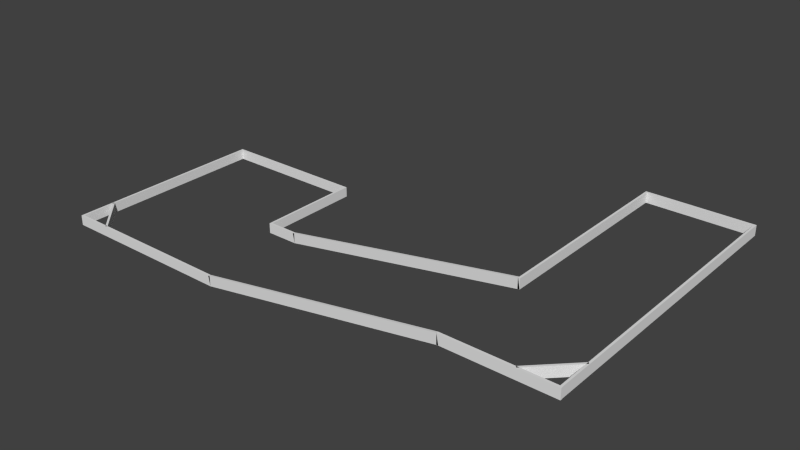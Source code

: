 # Source: walls.blend  (saved by Blender 2.70.0; exported with 4.5.12 LTS)
import bpy
from mathutils import Matrix  # noqa: F401  (used for matrix-valued properties, if any)

bpy.ops.wm.read_factory_settings(use_empty=True)
scene = bpy.context.scene
scene.name = 'Scene'

# ---- collections
col_collection_1 = bpy.data.collections.new('Collection 1'); scene.collection.children.link(col_collection_1)

# ---- world
world_world = bpy.data.worlds.new('World'); scene.world = world_world
world_world.color = (0.05088, 0.05088, 0.05088)
world_world.use_sun_shadow = False
world_world.sun_shadow_jitter_overblur = 0.0
world_world.cycles.sampling_method = 'MANUAL'
world_world.cycles.sample_map_resolution = 256

# ---- meshes
me_cube_013 = bpy.data.meshes.new('Cube.013')
me_cube_013.from_pydata([(490.0, -1.002, 7.656), (525.4, -0.6516, 7.656), (526.8, -0.6656, 7.656), (491.4, -1.016, 7.656), (490.0, -1.002, 9.656), (525.4, -0.6516, 9.656), (526.8, -0.6656, 9.656), (491.4, -1.016, 9.656)], [], [(4, 5, 1, 0), (5, 6, 2, 1), (6, 7, 3, 2), (7, 4, 0, 3), (0, 1, 2, 3), (7, 6, 5, 4)])
_uv = me_cube_013.uv_layers.new(name='UVMap')
_uv.uv.foreach_set('vector', [0.9161, 0.9978, 0.06835, 0.9978, 0.06835, 0.01597, 0.9161, 0.01597, 0.06835, 0.9978, 0.06835, 0.9978, 0.06835, 0.01597, 0.06835, 0.01597, 0.06835, 0.9978, 0.9161, 0.9978, 0.9161, 0.01597, 0.06835, 0.01597, 0.9161, 0.9978, 0.9161, 0.9978, 0.9161, 0.01597, 0.9161, 0.01597, 0.9161, 0.01597, 0.06835, 0.01597, 0.06835, 0.01597, 0.9161, 0.01597, 0.9161, 0.9978, 0.06835, 0.9978, 0.06835, 0.9978, 0.9161, 0.9978])
me_cube_013.use_remesh_preserve_volume = False
me_cube_013.use_remesh_preserve_attributes = False
me_cube_013.use_mirror_vertex_groups = False
me_cube_013.update()
me_cube_012 = bpy.data.meshes.new('Cube.012')
me_cube_012.from_pydata([(525.2, -1.0, 7.656), (525.2, 1.97, 7.656), (527.2, 1.97, 7.656), (527.2, -1.0, 7.656), (525.2, -1.0, 9.656), (525.2, 1.97, 9.656), (527.2, 1.97, 9.656), (527.2, -1.0, 9.656)], [], [(4, 5, 1, 0), (5, 6, 2, 1), (6, 7, 3, 2), (7, 4, 0, 3), (0, 1, 2, 3), (7, 6, 5, 4)])
_uv = me_cube_012.uv_layers.new(name='UVMap')
_uv.uv.foreach_set('vector', [2.955, 0.9627, -1.917, 0.9627, -1.917, 0.02218, 2.955, 0.02221, -1.917, 0.9627, -1.917, 0.9627, -1.917, 0.02218, -1.917, 0.02218, -1.917, 0.9627, 2.955, 0.9627, 2.955, 0.02221, -1.917, 0.02218, 2.955, 0.9627, 2.955, 0.9627, 2.955, 0.02221, 2.955, 0.02221, 2.955, 0.02221, -1.917, 0.02218, -1.917, 0.02218, 2.955, 0.02221, 2.955, 0.9627, -1.917, 0.9627, -1.917, 0.9627, 2.955, 0.9627])
me_cube_012.use_remesh_preserve_volume = False
me_cube_012.use_remesh_preserve_attributes = False
me_cube_012.use_mirror_vertex_groups = False
me_cube_012.update()
me_cube_011 = bpy.data.meshes.new('Cube.011')
me_cube_011.from_pydata([(527.2, 1.97, 7.656), (423.2, 1.97, 7.656), (423.2, 1.99, 7.656), (527.2, 1.99, 7.656), (527.2, 1.97, 9.656), (423.2, 1.97, 9.656), (423.2, 1.99, 9.656), (527.2, 1.99, 9.656)], [], [(4, 5, 1, 0), (5, 6, 2, 1), (6, 7, 3, 2), (7, 4, 0, 3), (0, 1, 2, 3), (7, 6, 5, 4)])
_uv = me_cube_011.uv_layers.new(name='UVMap')
_uv.uv.foreach_set('vector', [1.383, 0.9763, -0.3675, 0.9763, -0.3675, 0.00153, 1.383, 0.00153, -0.3675, 0.9763, -0.3675, 0.9763, -0.3675, 0.00153, -0.3675, 0.00153, -0.3675, 0.9763, 1.383, 0.9763, 1.383, 0.00153, -0.3675, 0.00153, 1.383, 0.9763, 1.383, 0.9763, 1.383, 0.00153, 1.383, 0.00153, 1.383, 0.00153, -0.3675, 0.00153, -0.3675, 0.00153, 1.383, 0.00153, 1.383, 0.9763, -0.3675, 0.9763, -0.3675, 0.9763, 1.383, 0.9763])
me_cube_011.use_remesh_preserve_volume = False
me_cube_011.use_remesh_preserve_attributes = False
me_cube_011.use_mirror_vertex_groups = False
me_cube_011.update()
me_cube_010 = bpy.data.meshes.new('Cube.010')
me_cube_010.from_pydata([(423.2, -0.009901, 7.656), (423.2, 1.97, 7.656), (425.2, 1.97, 7.656), (425.2, -0.009901, 7.656), (423.2, -0.009901, 9.656), (423.2, 1.97, 9.656), (425.2, 1.97, 9.656), (425.2, -0.009901, 9.656)], [], [(4, 5, 1, 0), (5, 6, 2, 1), (6, 7, 3, 2), (7, 4, 0, 3), (0, 1, 2, 3), (7, 6, 5, 4)])
_uv = me_cube_010.uv_layers.new(name='UVMap')
_uv.uv.foreach_set('vector', [2.114, 0.9796, -1.16, 0.9796, -1.16, 0.03146, 2.114, 0.03148, -1.16, 0.9796, -1.16, 0.9796, -1.16, 0.03146, -1.16, 0.03146, -1.16, 0.9796, 2.114, 0.9796, 2.114, 0.03148, -1.16, 0.03146, 2.114, 0.9796, 2.114, 0.9796, 2.114, 0.03148, 2.114, 0.03148, 2.114, 0.03148, -1.16, 0.03146, -1.16, 0.03146, 2.114, 0.03148, 2.114, 0.9796, -1.16, 0.9796, -1.16, 0.9796, 2.114, 0.9796])
me_cube_010.use_remesh_preserve_volume = False
me_cube_010.use_remesh_preserve_attributes = False
me_cube_010.use_mirror_vertex_groups = False
me_cube_010.update()
me_cube_009 = bpy.data.meshes.new('Cube.009')
me_cube_009.from_pydata([(527.4, -1.02, 7.656), (423.4, -1.02, 7.656), (423.4, -1.0, 7.656), (527.4, -1.0, 7.656), (527.4, -1.02, 9.656), (423.4, -1.02, 9.656), (423.4, -1.0, 9.656), (527.4, -1.0, 9.656)], [], [(4, 5, 1, 0), (5, 6, 2, 1), (6, 7, 3, 2), (7, 4, 0, 3), (0, 1, 2, 3), (7, 6, 5, 4)])
_uv = me_cube_009.uv_layers.new(name='UVMap')
_uv.uv.foreach_set('vector', [1.359, 0.9599, -0.3401, 0.9599, -0.3401, 0.01355, 1.359, 0.01355, -0.3401, 0.9599, -0.3401, 0.9599, -0.3401, 0.01355, -0.3401, 0.01355, -0.3401, 0.9599, 1.359, 0.9599, 1.359, 0.01355, -0.3401, 0.01355, 1.359, 0.9599, 1.359, 0.9599, 1.359, 0.01355, 1.359, 0.01355, 1.359, 0.01355, -0.3401, 0.01355, -0.3401, 0.01355, 1.359, 0.01355, 1.359, 0.9599, -0.3401, 0.9599, -0.3401, 0.9599, 1.359, 0.9599])
me_cube_009.use_remesh_preserve_volume = False
me_cube_009.use_remesh_preserve_attributes = False
me_cube_009.use_mirror_vertex_groups = False
me_cube_009.update()
me_cube_008 = bpy.data.meshes.new('Cube.008')
me_cube_008.from_pydata([(179.0, -0.009901, -0.9979), (179.0, 0.009901, -0.9979), (425.2, 0.009901, 7.685), (425.2, -0.009901, 7.685), (177.2, -0.009901, 0.9717), (177.2, 0.009901, 0.9717), (423.4, 0.009901, 9.654), (423.4, -0.009901, 9.654)], [], [(4, 5, 1, 0), (5, 6, 2, 1), (6, 7, 3, 2), (7, 4, 0, 3), (0, 1, 2, 3), (7, 6, 5, 4)])
_uv = me_cube_008.uv_layers.new(name='UVMap')
_uv.uv.foreach_set('vector', [-1.591, 0.9607, -1.591, 0.9607, -1.591, 0.01149, -1.591, 0.01149, -1.591, 0.9607, 2.507, 0.9654, 2.507, 0.01617, -1.591, 0.01149, 2.507, 0.9654, 2.507, 0.9654, 2.507, 0.01617, 2.507, 0.01617, 2.507, 0.9654, -1.591, 0.9607, -1.591, 0.01149, 2.507, 0.01617, -1.591, 0.01149, -1.591, 0.01149, 2.507, 0.01617, 2.507, 0.01617, 2.507, 0.9654, 2.507, 0.9654, -1.591, 0.9607, -1.591, 0.9607])
me_cube_008.use_remesh_preserve_volume = False
me_cube_008.use_remesh_preserve_attributes = False
me_cube_008.use_mirror_vertex_groups = False
me_cube_008.update()
me_cube_007 = bpy.data.meshes.new('Cube.007')
me_cube_007.from_pydata([(147.0, -0.009901, -1.0), (147.0, 0.009901, -1.0), (179.0, 0.009901, -1.0), (179.0, -0.009901, -1.0), (147.0, -0.009901, 1.0), (147.0, 0.009901, 1.0), (179.0, 0.009901, 1.0), (179.0, -0.009901, 1.0)], [], [(4, 5, 1, 0), (5, 6, 2, 1), (6, 7, 3, 2), (7, 4, 0, 3), (0, 1, 2, 3), (7, 6, 5, 4)])
_uv = me_cube_007.uv_layers.new(name='UVMap')
_uv.uv.foreach_set('vector', [0.2948, 0.9731, 0.2948, 0.9731, 0.2948, 0.02724, 0.2948, 0.02724, 0.2948, 0.9731, 0.8175, 0.9731, 0.8175, 0.02724, 0.2948, 0.02724, 0.8175, 0.9731, 0.8175, 0.9731, 0.8175, 0.02724, 0.8175, 0.02724, 0.8175, 0.9731, 0.2948, 0.9731, 0.2948, 0.02724, 0.8175, 0.02724, 0.2948, 0.02724, 0.2948, 0.02724, 0.8175, 0.02724, 0.8175, 0.02724, 0.8175, 0.9731, 0.8175, 0.9731, 0.2948, 0.9731, 0.2948, 0.9731])
me_cube_007.use_remesh_preserve_volume = False
me_cube_007.use_remesh_preserve_attributes = False
me_cube_007.use_mirror_vertex_groups = False
me_cube_007.update()
me_cube_006 = bpy.data.meshes.new('Cube.006')
me_cube_006.from_pydata([(-1.0, 0.9998, -1.0), (-1.0, 1.02, -1.0), (149.0, 1.02, -1.0), (149.0, 0.9998, -1.0), (-1.0, 0.9998, 1.0), (-1.0, 1.02, 1.0), (149.0, 1.02, 1.0), (149.0, 0.9998, 1.0)], [], [(4, 5, 1, 0), (5, 6, 2, 1), (6, 7, 3, 2), (7, 4, 0, 3), (0, 1, 2, 3), (7, 6, 5, 4)])
_uv = me_cube_006.uv_layers.new(name='UVMap')
_uv.uv.foreach_set('vector', [-0.8022, 0.9841, -0.8022, 0.9841, -0.8022, 0.01624, -0.8022, 0.01624, -0.8022, 0.9841, 1.705, 0.9841, 1.705, 0.01624, -0.8022, 0.01624, 1.705, 0.9841, 1.705, 0.9841, 1.705, 0.01624, 1.705, 0.01624, 1.705, 0.9841, -0.8022, 0.9841, -0.8022, 0.01624, 1.705, 0.01624, -0.8022, 0.01624, -0.8022, 0.01624, 1.705, 0.01624, 1.705, 0.01624, 1.705, 0.9841, 1.705, 0.9841, -0.8022, 0.9841, -0.8022, 0.9841])
me_cube_006.use_remesh_preserve_volume = False
me_cube_006.use_remesh_preserve_attributes = False
me_cube_006.use_mirror_vertex_groups = False
me_cube_006.update()
me_cube_005 = bpy.data.meshes.new('Cube.005')
me_cube_005.from_pydata([(147.0, 0.009901, -1.0), (147.0, 1.0, -1.0), (149.0, 1.0, -1.0), (149.0, 0.009901, -1.0), (147.0, 0.009901, 1.0), (147.0, 1.0, 1.0), (149.0, 1.0, 1.0), (149.0, 0.009901, 1.0)], [], [(4, 5, 1, 0), (5, 6, 2, 1), (6, 7, 3, 2), (7, 4, 0, 3), (0, 1, 2, 3), (7, 6, 5, 4)])
_uv = me_cube_005.uv_layers.new(name='UVMap')
_uv.uv.foreach_set('vector', [1.335, 0.975, -0.3086, 0.9749, -0.3086, 0.02323, 1.335, 0.02324, -0.3086, 0.9749, -0.3086, 0.9749, -0.3086, 0.02323, -0.3086, 0.02323, -0.3086, 0.9749, 1.335, 0.975, 1.335, 0.02324, -0.3086, 0.02323, 1.335, 0.975, 1.335, 0.975, 1.335, 0.02324, 1.335, 0.02324, 1.335, 0.02324, -0.3086, 0.02323, -0.3086, 0.02323, 1.335, 0.02324, 1.335, 0.975, -0.3086, 0.9749, -0.3086, 0.9749, 1.335, 0.975])
me_cube_005.use_remesh_preserve_volume = False
me_cube_005.use_remesh_preserve_attributes = False
me_cube_005.use_mirror_vertex_groups = False
me_cube_005.update()
me_cube_004 = bpy.data.meshes.new('Cube.004')
me_cube_004.from_pydata([(-1.0, -1.0, -1.0), (-1.0, 1.0, -1.0), (1.0, 1.0, -1.0), (1.0, -1.0, -1.0), (-1.0, -1.0, 1.0), (-1.0, 1.0, 1.0), (1.0, 1.0, 1.0), (1.0, -1.0, 1.0)], [], [(4, 5, 1, 0), (5, 6, 2, 1), (6, 7, 3, 2), (7, 4, 0, 3), (0, 1, 2, 3), (7, 6, 5, 4)])
_uv = me_cube_004.uv_layers.new(name='UVMap')
_uv.uv.foreach_set('vector', [2.185, 0.9545, -1.084, 0.9545, -1.084, 0.01752, 2.185, 0.01754, -1.084, 0.9545, -1.084, 0.9545, -1.084, 0.01752, -1.084, 0.01752, -1.084, 0.9545, 2.185, 0.9545, 2.185, 0.01754, -1.084, 0.01752, 2.185, 0.9545, 2.185, 0.9545, 2.185, 0.01754, 2.185, 0.01754, 2.185, 0.01754, -1.084, 0.01752, -1.084, 0.01752, 2.185, 0.01754, 2.185, 0.9545, -1.084, 0.9545, -1.084, 0.9545, 2.185, 0.9545])
me_cube_004.use_remesh_preserve_volume = False
me_cube_004.use_remesh_preserve_attributes = False
me_cube_004.use_mirror_vertex_groups = False
me_cube_004.update()
me_cube_003 = bpy.data.meshes.new('Cube.003')
me_cube_003.from_pydata([(34.77, -1.016, -1.0), (-0.5848, -0.6656, -1.0), (0.8294, -0.6516, -1.0), (36.18, -1.002, -1.0), (34.77, -1.016, 1.0), (-0.5848, -0.6656, 1.0), (0.8294, -0.6516, 1.0), (36.18, -1.002, 1.0)], [], [(4, 5, 1, 0), (5, 6, 2, 1), (6, 7, 3, 2), (7, 4, 0, 3), (0, 1, 2, 3), (7, 6, 5, 4)])
_uv = me_cube_003.uv_layers.new(name='UVMap')
_uv.uv.foreach_set('vector', [0.898, 0.9729, 0.08556, 0.9729, 0.08556, 0.03197, 0.898, 0.03197, 0.08556, 0.9729, 0.08556, 0.9729, 0.08556, 0.03197, 0.08556, 0.03197, 0.08556, 0.9729, 0.898, 0.9729, 0.898, 0.03197, 0.08556, 0.03197, 0.898, 0.9729, 0.898, 0.9729, 0.898, 0.03197, 0.898, 0.03197, 0.898, 0.03197, 0.08556, 0.03197, 0.08556, 0.03197, 0.898, 0.03197, 0.898, 0.9729, 0.08556, 0.9729, 0.08556, 0.9729, 0.898, 0.9729])
me_cube_003.use_remesh_preserve_volume = False
me_cube_003.use_remesh_preserve_attributes = False
me_cube_003.use_mirror_vertex_groups = False
me_cube_003.update()
me_cube_002 = bpy.data.meshes.new('Cube.002')
me_cube_002.from_pydata([(-1.0, -1.02, -1.0), (-1.0, -1.0, -1.0), (179.0, -1.0, -1.0), (179.0, -1.02, -1.0), (-1.0, -1.02, 1.0), (-1.0, -1.0, 1.0), (179.0, -1.0, 1.0), (179.0, -1.02, 1.0)], [], [(4, 5, 1, 0), (5, 6, 2, 1), (6, 7, 3, 2), (7, 4, 0, 3), (0, 1, 2, 3), (7, 6, 5, 4)])
_uv = me_cube_002.uv_layers.new(name='UVMap')
_uv.uv.foreach_set('vector', [1.982, 0.01461, 1.982, 0.01461, 1.982, 0.9857, 1.982, 0.9857, 1.982, 0.01461, -1.037, 0.01461, -1.037, 0.9857, 1.982, 0.9857, -1.037, 0.01461, -1.037, 0.01461, -1.037, 0.9857, -1.037, 0.9857, -1.037, 0.01461, 1.982, 0.01461, 1.982, 0.9857, -1.037, 0.9857, 1.982, 0.9857, 1.982, 0.9857, -1.037, 0.9857, -1.037, 0.9857, -1.037, 0.01461, -1.037, 0.01461, 1.982, 0.01461, 1.982, 0.01461])
me_cube_002.use_remesh_preserve_volume = False
me_cube_002.use_remesh_preserve_attributes = False
me_cube_002.use_mirror_vertex_groups = False
me_cube_002.update()
me_cube_000 = bpy.data.meshes.new('Cube.000')
me_cube_000.from_pydata([(179.0, -1.02, -0.9979), (179.0, -1.0, -0.9979), (425.2, -1.0, 7.685), (425.2, -1.02, 7.685), (177.2, -1.02, 0.9717), (177.2, -1.0, 0.9717), (423.4, -1.0, 9.654), (423.4, -1.02, 9.654)], [], [(4, 5, 1, 0), (5, 6, 2, 1), (6, 7, 3, 2), (7, 4, 0, 3), (0, 1, 2, 3), (7, 6, 5, 4)])
_uv = me_cube_000.uv_layers.new(name='UVMap')
_uv.uv.foreach_set('vector', [0.8114, 0.01872, 0.8114, 0.01872, 0.8114, 0.9652, 0.8114, 0.9652, 0.8114, 0.01872, -3.275, 0.0186, -3.275, 0.9651, 0.8114, 0.9652, -3.275, 0.0186, -3.275, 0.0186, -3.275, 0.9651, -3.275, 0.9651, -3.275, 0.0186, 0.8114, 0.01872, 0.8114, 0.9652, -3.275, 0.9651, 0.8114, 0.9652, 0.8114, 0.9652, -3.275, 0.9651, -3.275, 0.9651, -3.275, 0.0186, -3.275, 0.0186, 0.8114, 0.01872, 0.8114, 0.01872])
me_cube_000.use_remesh_preserve_volume = False
me_cube_000.use_remesh_preserve_attributes = False
me_cube_000.use_mirror_vertex_groups = False
me_cube_000.update()
me_cube_001 = bpy.data.meshes.new('Cube.001')
me_cube_001.from_pydata([], [], [])
me_cube_001.use_remesh_preserve_volume = False
me_cube_001.use_remesh_preserve_attributes = False
me_cube_001.use_mirror_vertex_groups = False
me_cube_001.update()

# ---- objects
ob_cube_013 = bpy.data.objects.new('Cube.013', me_cube_013)
ob_cube_012 = bpy.data.objects.new('Cube.012', me_cube_012)
ob_cube_011 = bpy.data.objects.new('Cube.011', me_cube_011)
ob_cube_010 = bpy.data.objects.new('Cube.010', me_cube_010)
ob_cube_009 = bpy.data.objects.new('Cube.009', me_cube_009)
ob_cube_008 = bpy.data.objects.new('Cube.008', me_cube_008)
ob_cube_007 = bpy.data.objects.new('Cube.007', me_cube_007)
ob_cube_006 = bpy.data.objects.new('Cube.006', me_cube_006)
ob_cube_005 = bpy.data.objects.new('Cube.005', me_cube_005)
ob_cube_004 = bpy.data.objects.new('Cube.004', me_cube_004)
ob_cube_003 = bpy.data.objects.new('Cube.003', me_cube_003)
ob_cube_002 = bpy.data.objects.new('Cube.002', me_cube_002)
ob_cube_001 = bpy.data.objects.new('Cube.001', me_cube_000)
ob_cube = bpy.data.objects.new('Cube', me_cube_001)

# ---- transforms, parenting, visibility, modifiers, constraints
ob_cube_013.location = (-49.5, -29.5, 0.0)
ob_cube_013.scale = (0.5, 50.5, 2.5)
ob_cube_013.lineart.crease_threshold = 0.0
ob_cube_012.location = (-49.5, -29.5, 0.0)
ob_cube_012.scale = (0.5, 50.5, 2.5)
ob_cube_012.lineart.crease_threshold = 0.0
ob_cube_011.location = (-49.5, -29.5, 0.0)
ob_cube_011.scale = (0.5, 50.5, 2.5)
ob_cube_011.lineart.crease_threshold = 0.0
ob_cube_010.location = (-49.5, -29.5, 0.0)
ob_cube_010.scale = (0.5, 50.5, 2.5)
ob_cube_010.lineart.crease_threshold = 0.0
ob_cube_009.location = (-49.5, -29.5, 0.0)
ob_cube_009.scale = (0.5, 50.5, 2.5)
ob_cube_009.lineart.crease_threshold = 0.0
ob_cube_008.location = (-49.5, -29.5, 0.0)
ob_cube_008.scale = (0.5, 50.5, 2.5)
ob_cube_008.lineart.crease_threshold = 0.0
ob_cube_007.location = (-49.5, -29.5, 0.0)
ob_cube_007.scale = (0.5, 50.5, 2.5)
ob_cube_007.lineart.crease_threshold = 0.0
ob_cube_006.location = (-49.5, -29.5, 0.0)
ob_cube_006.scale = (0.5, 50.5, 2.5)
ob_cube_006.lineart.crease_threshold = 0.0
ob_cube_005.location = (-49.5, -29.5, 0.0)
ob_cube_005.scale = (0.5, 50.5, 2.5)
ob_cube_005.lineart.crease_threshold = 0.0
ob_cube_004.location = (-49.5, -29.5, 0.0)
ob_cube_004.scale = (0.5, 50.5, 2.5)
ob_cube_004.lineart.crease_threshold = 0.0
ob_cube_003.location = (-49.5, -29.5, 0.0)
ob_cube_003.scale = (0.5, 50.5, 2.5)
ob_cube_003.lineart.crease_threshold = 0.0
ob_cube_002.location = (-49.5, -29.5, 0.0)
ob_cube_002.scale = (0.5, 50.5, 2.5)
ob_cube_002.lineart.crease_threshold = 0.0
ob_cube_001.location = (-49.5, -29.5, 0.0)
ob_cube_001.scale = (0.5, 50.5, 2.5)
ob_cube_001.lineart.crease_threshold = 0.0
ob_cube.location = (-49.5, -29.5, 0.0)
ob_cube.scale = (0.5, 50.5, 2.5)
ob_cube.lineart.crease_threshold = 0.0

# ---- collection membership
col_collection_1.objects.link(ob_cube_013)
col_collection_1.objects.link(ob_cube_012)
col_collection_1.objects.link(ob_cube_011)
col_collection_1.objects.link(ob_cube_010)
col_collection_1.objects.link(ob_cube_009)
col_collection_1.objects.link(ob_cube_008)
col_collection_1.objects.link(ob_cube_007)
col_collection_1.objects.link(ob_cube_006)
col_collection_1.objects.link(ob_cube_005)
col_collection_1.objects.link(ob_cube_004)
col_collection_1.objects.link(ob_cube_003)
col_collection_1.objects.link(ob_cube_002)
col_collection_1.objects.link(ob_cube_001)
col_collection_1.objects.link(ob_cube)

# ---- scene / render settings (as saved in the file)
scene.frame_start = 1; scene.frame_end = 250; scene.frame_set(243)
scene.render.engine = 'BLENDER_EEVEE_NEXT'
scene.render.resolution_percentage = 50
scene.render.dither_intensity = 0.0
scene.cycles.use_denoising = False
scene.cycles.samples = 10
scene.cycles.sampling_pattern = 'TABULATED_SOBOL'
scene.cycles.light_sampling_threshold = 0.0
scene.cycles.use_adaptive_sampling = False
scene.cycles.use_light_tree = False
scene.cycles.blur_glossy = 0.0
scene.cycles.volume_bounces = 1
scene.cycles.pixel_filter_type = 'GAUSSIAN'
scene.cycles.sample_clamp_indirect = 0.0
scene.view_settings.view_transform = 'Standard'
bpy.context.view_layer.update()

# ---- added for rendering (the .blend has no active camera and no usable light): camera, sun
cam_auto = bpy.data.cameras.new('AutoCamera')
cam_auto.lens = 50.0
cam_auto.sensor_width = 36.0
cam_auto.clip_end = 4968.21
ob_auto_camera = bpy.data.objects.new('AutoCamera', cam_auto)
scene.collection.objects.link(ob_auto_camera)
ob_auto_camera.location = (365.192, -344.708, 237.292)
ob_auto_camera.rotation_euler = (1.09748, -7.21219e-08, 0.694738)
scene.camera = ob_auto_camera
light_auto_sun = bpy.data.lights.new('AutoSun', 'SUN')
light_auto_sun.energy = 3.0
light_auto_sun.angle = 0.0523599
ob_auto_sun = bpy.data.objects.new('AutoSun', light_auto_sun)
scene.collection.objects.link(ob_auto_sun)
ob_auto_sun.rotation_euler = (0.872665, 0.174533, 0.523599)
bpy.context.view_layer.update()
